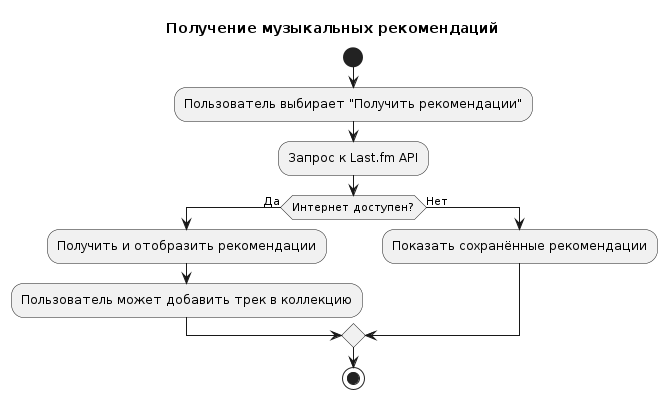

The diagram above was rendered by PlantUML. Its source (embedded in the PNG):
@startuml
title Получение музыкальных рекомендаций

start
:Пользователь выбирает "Получить рекомендации";
:Запрос к Last.fm API;
if (Интернет доступен?) then (Да)
  :Получить и отобразить рекомендации;
  :Пользователь может добавить трек в коллекцию;
else (Нет)
  :Показать сохранённые рекомендации;
endif
stop
@enduml